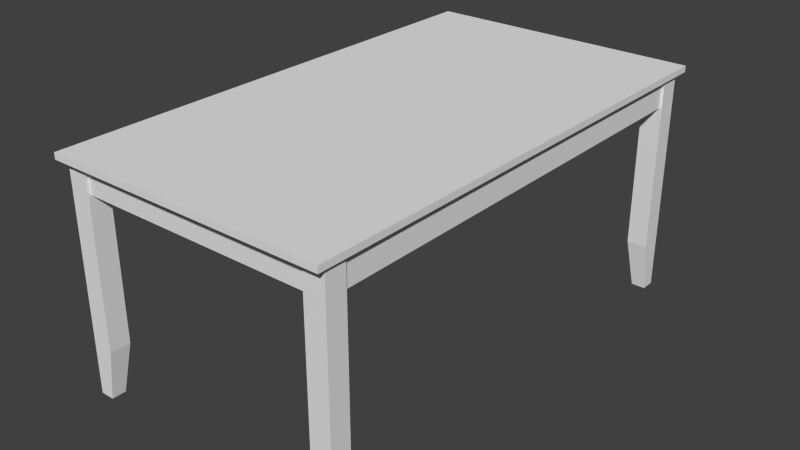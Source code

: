 # Source: Table.blend  (saved by Blender 2.68.0; exported with 4.5.12 LTS)
import bpy
from mathutils import Matrix  # noqa: F401  (used for matrix-valued properties, if any)

bpy.ops.wm.read_factory_settings(use_empty=True)
scene = bpy.context.scene
scene.name = 'Scene'

# ---- collections
col_collection_1 = bpy.data.collections.new('Collection 1'); scene.collection.children.link(col_collection_1)

# ---- materials (node trees are filled in below, after node groups)
mat_material = bpy.data.materials.new('Material')
mat_material.alpha_threshold = 0.0
mat_material.use_transparent_shadow = False
mat_material.roughness = 0.5
mat_material.line_color = (0.0, 0.0, 0.0, 1.0)

# ---- material node trees

# ---- world
world_world = bpy.data.worlds.new('World'); scene.world = world_world
world_world.color = (0.05088, 0.05088, 0.05088)
world_world.use_sun_shadow = False
world_world.sun_shadow_jitter_overblur = 0.0
world_world.cycles.sampling_method = 'MANUAL'
world_world.cycles.sample_map_resolution = 256

# ---- meshes
me_cube_006 = bpy.data.meshes.new('Cube.006')
me_cube_006.from_pydata([(0.43, 0.76, 0.63), (0.43, -0.76, 0.63), (-0.43, -0.76, 0.63), (-0.43, 0.76, 0.63), (0.43, 0.76, 0.73), (0.43, -0.76, 0.73), (-0.43, -0.76, 0.73), (-0.43, 0.76, 0.73)], [], [(0, 1, 2, 3), (0, 4, 5, 1), (1, 5, 6, 2), (2, 6, 7, 3), (4, 0, 3, 7)])
me_cube_006.materials.append(mat_material)
me_cube_006.use_remesh_preserve_volume = False
me_cube_006.use_remesh_preserve_attributes = False
me_cube_006.use_mirror_vertex_groups = False
me_cube_006.update()
me_cube_005 = bpy.data.meshes.new('Cube.005')
me_cube_005.from_pydata([(-0.033, -0.033, 0.0), (-0.033, 0.012, 0.0), (0.012, 0.012, 0.0), (0.012, -0.033, 0.0), (-0.033, -0.033, 0.72), (-0.033, 0.033, 0.72), (0.033, 0.033, 0.72), (0.033, -0.033, 0.72), (0.033, 0.033, 0.16), (0.033, -0.033, 0.16), (-0.033, 0.033, 0.16)], [], [(4, 5, 10, 1, 0), (10, 8, 2, 1), (8, 9, 3, 2), (7, 4, 0, 3, 9), (0, 1, 2, 3), (7, 6, 5, 4), (6, 7, 9, 8), (5, 6, 8, 10)])
me_cube_005.use_remesh_preserve_volume = False
me_cube_005.use_remesh_preserve_attributes = False
me_cube_005.use_mirror_vertex_groups = False
me_cube_005.update()
me_cube_004 = bpy.data.meshes.new('Cube.004')
me_cube_004.from_pydata([(-0.033, -0.033, 0.0), (-0.033, 0.012, 0.0), (0.012, 0.012, 0.0), (0.012, -0.033, 0.0), (-0.033, -0.033, 0.72), (-0.033, 0.033, 0.72), (0.033, 0.033, 0.72), (0.033, -0.033, 0.72), (0.033, 0.033, 0.16), (0.033, -0.033, 0.16), (-0.033, 0.033, 0.16)], [], [(4, 5, 10, 1, 0), (10, 8, 2, 1), (8, 9, 3, 2), (7, 4, 0, 3, 9), (0, 1, 2, 3), (7, 6, 5, 4), (6, 7, 9, 8), (5, 6, 8, 10)])
me_cube_004.use_remesh_preserve_volume = False
me_cube_004.use_remesh_preserve_attributes = False
me_cube_004.use_mirror_vertex_groups = False
me_cube_004.update()
me_cube_003 = bpy.data.meshes.new('Cube.003')
me_cube_003.from_pydata([(-0.033, -0.033, 0.0), (-0.033, 0.012, 0.0), (0.012, 0.012, 0.0), (0.012, -0.033, 0.0), (-0.033, -0.033, 0.72), (-0.033, 0.033, 0.72), (0.033, 0.033, 0.72), (0.033, -0.033, 0.72), (0.033, 0.033, 0.16), (0.033, -0.033, 0.16), (-0.033, 0.033, 0.16)], [], [(4, 5, 10, 1, 0), (10, 8, 2, 1), (8, 9, 3, 2), (7, 4, 0, 3, 9), (0, 1, 2, 3), (7, 6, 5, 4), (6, 7, 9, 8), (5, 6, 8, 10)])
me_cube_003.use_remesh_preserve_volume = False
me_cube_003.use_remesh_preserve_attributes = False
me_cube_003.use_mirror_vertex_groups = False
me_cube_003.update()
me_cube_001 = bpy.data.meshes.new('Cube.001')
me_cube_001.from_pydata([(-0.033, -0.033, 0.0), (-0.033, 0.012, 0.0), (0.012, 0.012, 0.0), (0.012, -0.033, 0.0), (-0.033, -0.033, 0.72), (-0.033, 0.033, 0.72), (0.033, 0.033, 0.72), (0.033, -0.033, 0.72), (0.033, 0.033, 0.16), (0.033, -0.033, 0.16), (-0.033, 0.033, 0.16)], [], [(4, 5, 10, 1, 0), (10, 8, 2, 1), (8, 9, 3, 2), (7, 4, 0, 3, 9), (0, 1, 2, 3), (7, 6, 5, 4), (6, 7, 9, 8), (5, 6, 8, 10)])
me_cube_001.use_remesh_preserve_volume = False
me_cube_001.use_remesh_preserve_attributes = False
me_cube_001.use_mirror_vertex_groups = False
me_cube_001.update()
me_cube = bpy.data.meshes.new('Cube')
me_cube.from_pydata([(0.45, 0.8, 0.72), (0.45, -0.8, 0.72), (-0.45, -0.8, 0.72), (-0.45, 0.8, 0.72), (0.45, 0.8, 0.74), (0.45, -0.8, 0.74), (-0.45, -0.8, 0.74), (-0.45, 0.8, 0.74)], [], [(0, 1, 2, 3), (4, 7, 6, 5), (0, 4, 5, 1), (1, 5, 6, 2), (2, 6, 7, 3), (4, 0, 3, 7)])
me_cube.materials.append(mat_material)
me_cube.use_remesh_preserve_volume = False
me_cube.use_remesh_preserve_attributes = False
me_cube.use_mirror_vertex_groups = False
me_cube.update()

# ---- objects
ob_table_001 = bpy.data.objects.new('Table.001', me_cube_006)
ob_cube_004 = bpy.data.objects.new('Cube.004', me_cube_005)
ob_cube_003 = bpy.data.objects.new('Cube.003', me_cube_004)
ob_cube_002 = bpy.data.objects.new('Cube.002', me_cube_003)
ob_cube = bpy.data.objects.new('Cube', me_cube_001)
ob_table = bpy.data.objects.new('Table', me_cube)

# ---- transforms, parenting, visibility, modifiers, constraints
ob_table_001.location = (0.0, 0.0, 0.0)
ob_table_001.lock_rotations_4d = False
ob_table_001.empty_display_type = 'ARROWS'
ob_table_001.lineart.crease_threshold = 0.0
ob_cube_004.location = (0.405, 0.73, 0.0)
ob_cube_004.rotation_euler = (0.0, -0.0, 3.142)
ob_cube_004.lineart.crease_threshold = 0.0
ob_cube_003.location = (-0.41, 0.73, 0.0)
ob_cube_003.rotation_euler = (0.0, -0.0, -1.571)
ob_cube_003.lineart.crease_threshold = 0.0
ob_cube_002.location = (0.405, -0.735, 0.0)
ob_cube_002.rotation_euler = (0.0, -0.0, 1.571)
ob_cube_002.lineart.crease_threshold = 0.0
ob_cube.location = (-0.41, -0.735, 0.0)
ob_cube.lineart.crease_threshold = 0.0
ob_table.location = (0.0, 0.0, 0.0)
ob_table.lock_rotations_4d = False
ob_table.empty_display_type = 'ARROWS'
ob_table.lineart.crease_threshold = 0.0

# ---- collection membership
col_collection_1.objects.link(ob_table_001)
col_collection_1.objects.link(ob_cube_004)
col_collection_1.objects.link(ob_cube_003)
col_collection_1.objects.link(ob_cube_002)
col_collection_1.objects.link(ob_cube)
col_collection_1.objects.link(ob_table)

# ---- scene / render settings (as saved in the file)
scene.frame_start = 1; scene.frame_end = 250; scene.frame_set(1)
scene.render.engine = 'BLENDER_EEVEE_NEXT'
scene.render.image_settings.color_mode = 'RGB'
scene.render.image_settings.compression = 90
scene.render.resolution_percentage = 50
scene.render.dither_intensity = 0.0
scene.cycles.use_denoising = False
scene.cycles.samples = 10
scene.cycles.sampling_pattern = 'TABULATED_SOBOL'
scene.cycles.light_sampling_threshold = 0.0
scene.cycles.use_adaptive_sampling = False
scene.cycles.use_light_tree = False
scene.cycles.blur_glossy = 0.0
scene.cycles.volume_bounces = 1
scene.cycles.pixel_filter_type = 'GAUSSIAN'
scene.cycles.sample_clamp_indirect = 0.0
scene.view_settings.view_transform = 'Standard'
bpy.context.view_layer.update()

# ---- added for rendering (the .blend has no active camera and no usable light): camera, sun
cam_auto = bpy.data.cameras.new('AutoCamera')
cam_auto.lens = 50.0
cam_auto.sensor_width = 36.0
cam_auto.clip_end = 1000.0
ob_auto_camera = bpy.data.objects.new('AutoCamera', cam_auto)
scene.collection.objects.link(ob_auto_camera)
ob_auto_camera.location = (1.83129, -2.19755, 1.83503)
ob_auto_camera.rotation_euler = (1.09748, -7.21219e-08, 0.694738)
scene.camera = ob_auto_camera
light_auto_sun = bpy.data.lights.new('AutoSun', 'SUN')
light_auto_sun.energy = 3.0
light_auto_sun.angle = 0.0523599
ob_auto_sun = bpy.data.objects.new('AutoSun', light_auto_sun)
scene.collection.objects.link(ob_auto_sun)
ob_auto_sun.rotation_euler = (0.872665, 0.174533, 0.523599)
bpy.context.view_layer.update()
